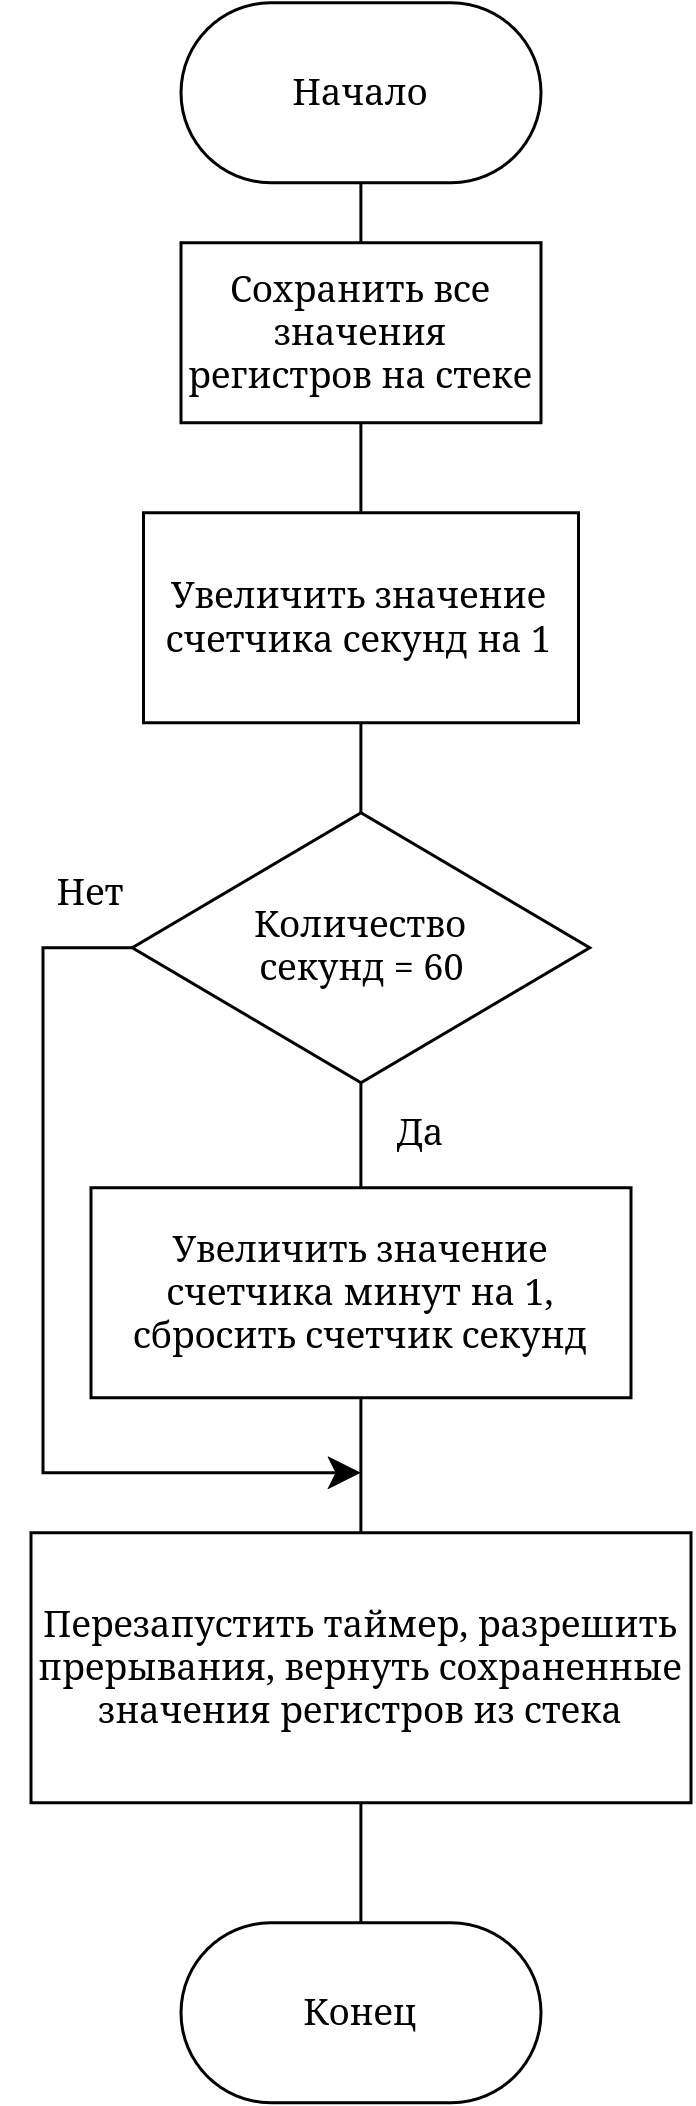

The diagram above was exported from draw.io. Its source (the exported page's mxGraphModel, read from the mxfile embedded in the PNG):
<mxGraphModel dx="649" dy="1199" grid="1" gridSize="10" guides="1" tooltips="1" connect="1" arrows="1" fold="1" page="1" pageScale="1" pageWidth="827" pageHeight="1169" math="0" shadow="0">
  <root>
    <mxCell id="0" />
    <mxCell id="1" parent="0" />
    <mxCell id="EAYOqOXk-P2FXJD_7tTJ-29" edge="1" parent="1" source="EAYOqOXk-P2FXJD_7tTJ-30" style="edgeStyle=orthogonalEdgeStyle;shape=connector;rounded=0;libavoidRouting=1;orthogonalLoop=1;jettySize=auto;html=1;exitX=0.5;exitY=1;exitDx=0;exitDy=0;entryX=0.5;entryY=0;entryDx=0;entryDy=0;strokeColor=default;align=center;verticalAlign=middle;fontFamily=Helvetica;fontSize=11;fontColor=default;labelBackgroundColor=default;startSize=8;endArrow=none;endFill=0;endSize=8;" target="EAYOqOXk-P2FXJD_7tTJ-32">
      <mxGeometry relative="1" as="geometry" />
    </mxCell>
    <mxCell id="EAYOqOXk-P2FXJD_7tTJ-30" parent="1" style="rounded=1;whiteSpace=wrap;html=1;arcSize=50;" value="Начало" vertex="1">
      <mxGeometry height="60" width="120" x="500" y="270" as="geometry" />
    </mxCell>
    <mxCell id="EAYOqOXk-P2FXJD_7tTJ-31" edge="1" parent="1" source="EAYOqOXk-P2FXJD_7tTJ-32" style="edgeStyle=orthogonalEdgeStyle;shape=connector;rounded=0;libavoidRouting=1;orthogonalLoop=1;jettySize=auto;html=1;exitX=0.5;exitY=1;exitDx=0;exitDy=0;entryX=0.5;entryY=0;entryDx=0;entryDy=0;strokeColor=default;align=center;verticalAlign=middle;fontFamily=Helvetica;fontSize=11;fontColor=default;labelBackgroundColor=default;startSize=8;endArrow=none;endFill=0;endSize=8;" target="EAYOqOXk-P2FXJD_7tTJ-34">
      <mxGeometry relative="1" as="geometry" />
    </mxCell>
    <mxCell id="EAYOqOXk-P2FXJD_7tTJ-32" parent="1" style="rounded=0;whiteSpace=wrap;html=1;" value="Сохранить все значения регистров на стеке" vertex="1">
      <mxGeometry height="60" width="120" x="500" y="350" as="geometry" />
    </mxCell>
    <mxCell id="EAYOqOXk-P2FXJD_7tTJ-33" edge="1" parent="1" source="EAYOqOXk-P2FXJD_7tTJ-34" style="edgeStyle=orthogonalEdgeStyle;shape=connector;rounded=0;libavoidRouting=1;orthogonalLoop=1;jettySize=auto;html=1;exitX=0.5;exitY=1;exitDx=0;exitDy=0;entryX=0.5;entryY=0;entryDx=0;entryDy=0;strokeColor=default;align=center;verticalAlign=middle;fontFamily=Helvetica;fontSize=11;fontColor=default;labelBackgroundColor=default;startSize=8;endArrow=none;endFill=0;endSize=8;" target="EAYOqOXk-P2FXJD_7tTJ-37">
      <mxGeometry relative="1" as="geometry" />
    </mxCell>
    <mxCell id="EAYOqOXk-P2FXJD_7tTJ-34" parent="1" style="rounded=0;whiteSpace=wrap;html=1;" value="Увеличить значение счетчика секунд на 1" vertex="1">
      <mxGeometry height="70" width="145" x="487.5" y="440" as="geometry" />
    </mxCell>
    <mxCell id="EAYOqOXk-P2FXJD_7tTJ-35" edge="1" parent="1" source="EAYOqOXk-P2FXJD_7tTJ-37" style="edgeStyle=orthogonalEdgeStyle;shape=connector;rounded=0;libavoidRouting=1;orthogonalLoop=1;jettySize=auto;html=1;exitX=0.5;exitY=1;exitDx=0;exitDy=0;entryX=0.5;entryY=0;entryDx=0;entryDy=0;strokeColor=default;align=center;verticalAlign=middle;fontFamily=Helvetica;fontSize=11;fontColor=default;labelBackgroundColor=default;startSize=8;endArrow=none;endFill=0;endSize=8;" target="EAYOqOXk-P2FXJD_7tTJ-39">
      <mxGeometry relative="1" as="geometry" />
    </mxCell>
    <mxCell id="EAYOqOXk-P2FXJD_7tTJ-36" edge="1" parent="1" source="EAYOqOXk-P2FXJD_7tTJ-37" style="edgeStyle=orthogonalEdgeStyle;shape=connector;rounded=0;orthogonalLoop=1;jettySize=auto;html=1;exitX=0;exitY=0.5;exitDx=0;exitDy=0;strokeColor=default;align=center;verticalAlign=middle;fontFamily=Helvetica;fontSize=11;fontColor=default;labelBackgroundColor=default;startSize=8;endArrow=classic;endFill=1;endSize=8;">
      <mxGeometry relative="1" as="geometry">
        <Array as="points">
          <mxPoint x="454.03" y="585.03" />
          <mxPoint x="454.03" y="760" />
          <mxPoint x="560.03" y="760" />
        </Array>
        <mxPoint x="560" y="760" as="targetPoint" />
      </mxGeometry>
    </mxCell>
    <mxCell id="EAYOqOXk-P2FXJD_7tTJ-37" parent="1" style="rhombus;whiteSpace=wrap;html=1;shapeInside=1;" value="Количество секунд = 60" vertex="1">
      <mxGeometry height="90" width="152.5" x="483.75" y="540" as="geometry" />
    </mxCell>
    <mxCell id="EAYOqOXk-P2FXJD_7tTJ-38" edge="1" parent="1" source="EAYOqOXk-P2FXJD_7tTJ-39" style="edgeStyle=orthogonalEdgeStyle;shape=connector;rounded=0;libavoidRouting=1;orthogonalLoop=1;jettySize=auto;html=1;exitX=0.5;exitY=1;exitDx=0;exitDy=0;entryX=0.5;entryY=0;entryDx=0;entryDy=0;strokeColor=default;align=center;verticalAlign=middle;fontFamily=Helvetica;fontSize=11;fontColor=default;labelBackgroundColor=default;startSize=8;endArrow=none;endFill=0;endSize=8;" target="EAYOqOXk-P2FXJD_7tTJ-42">
      <mxGeometry relative="1" as="geometry" />
    </mxCell>
    <mxCell id="EAYOqOXk-P2FXJD_7tTJ-39" parent="1" style="rounded=0;whiteSpace=wrap;html=1;" value="Увеличить значение счетчика минут на 1, сбросить счетчик секунд" vertex="1">
      <mxGeometry height="70" width="180" x="470" y="665" as="geometry" />
    </mxCell>
    <mxCell id="EAYOqOXk-P2FXJD_7tTJ-40" parent="1" style="text;html=1;whiteSpace=wrap;strokeColor=none;fillColor=none;align=center;verticalAlign=middle;rounded=0;fontSize=16;" value="&lt;font style=&quot;font-size: 12px;&quot;&gt;Да&lt;/font&gt;" vertex="1">
      <mxGeometry height="30" width="60" x="550" y="630" as="geometry" />
    </mxCell>
    <mxCell id="EAYOqOXk-P2FXJD_7tTJ-41" edge="1" parent="1" source="EAYOqOXk-P2FXJD_7tTJ-42" style="edgeStyle=orthogonalEdgeStyle;shape=connector;rounded=0;libavoidRouting=1;orthogonalLoop=1;jettySize=auto;html=1;exitX=0.5;exitY=1;exitDx=0;exitDy=0;strokeColor=default;align=center;verticalAlign=middle;fontFamily=Helvetica;fontSize=11;fontColor=default;labelBackgroundColor=default;startSize=8;endArrow=none;endFill=0;endSize=8;" target="EAYOqOXk-P2FXJD_7tTJ-44">
      <mxGeometry relative="1" as="geometry" />
    </mxCell>
    <mxCell id="EAYOqOXk-P2FXJD_7tTJ-42" parent="1" style="rounded=0;whiteSpace=wrap;html=1;" value="Перезапустить таймер, разрешить прерывания, вернуть сохраненные значения регистров из стека" vertex="1">
      <mxGeometry height="90" width="220" x="450" y="780" as="geometry" />
    </mxCell>
    <mxCell id="EAYOqOXk-P2FXJD_7tTJ-43" parent="1" style="text;html=1;whiteSpace=wrap;strokeColor=none;fillColor=none;align=center;verticalAlign=middle;rounded=0;fontSize=16;" value="&lt;font style=&quot;font-size: 12px;&quot;&gt;Нет&lt;/font&gt;" vertex="1">
      <mxGeometry height="30" width="60" x="440" y="550" as="geometry" />
    </mxCell>
    <mxCell id="EAYOqOXk-P2FXJD_7tTJ-44" parent="1" style="rounded=1;whiteSpace=wrap;html=1;arcSize=50;" value="Конец" vertex="1">
      <mxGeometry height="60" width="120" x="500" y="910" as="geometry" />
    </mxCell>
  </root>
</mxGraphModel>